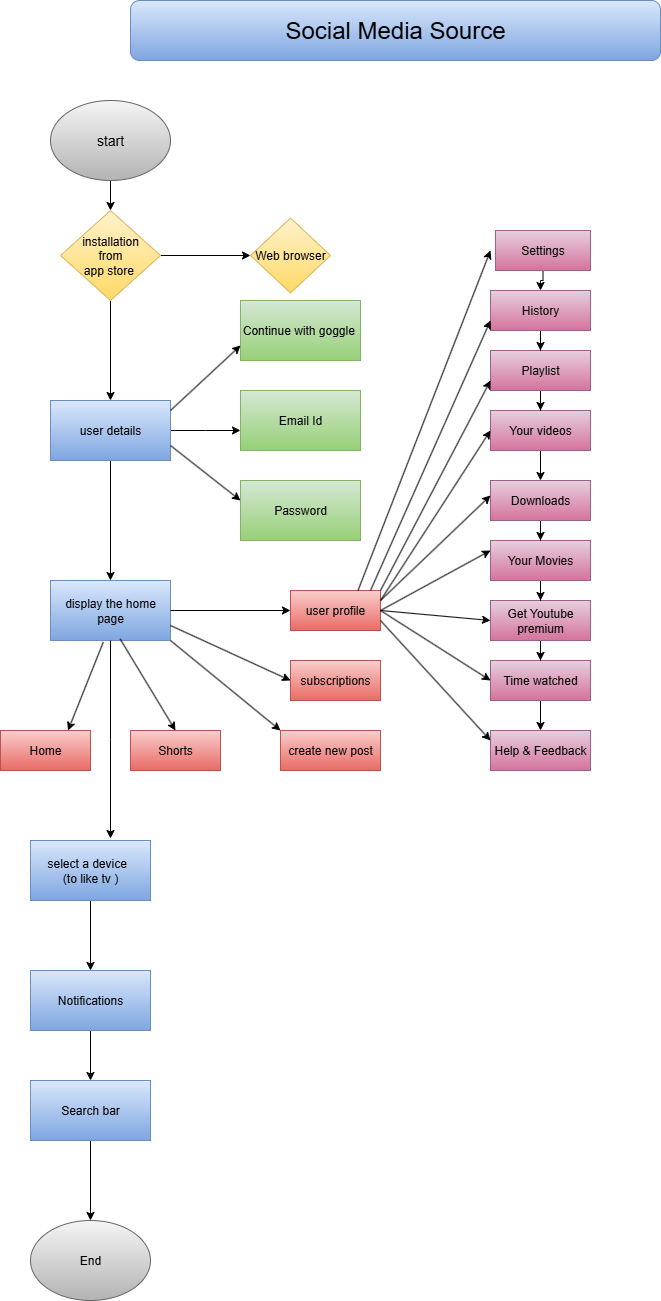

The diagram above was exported from draw.io. Its source (the exported page's mxGraphModel, read from the mxfile embedded in the PNG):
<mxGraphModel dx="1034" dy="604" grid="1" gridSize="10" guides="1" tooltips="1" connect="1" arrows="1" fold="1" page="1" pageScale="1" pageWidth="850" pageHeight="1100" math="0" shadow="0">
  <root>
    <mxCell id="0" />
    <mxCell id="1" parent="0" />
    <mxCell id="aBBk3qwlF6nj8v1Yxg6K-27" value="&lt;font style=&quot;font-size: 24px;&quot;&gt;Social Media Source&lt;/font&gt;" style="rounded=1;whiteSpace=wrap;html=1;fillColor=#dae8fc;gradientColor=#7ea6e0;strokeColor=#6c8ebf;" vertex="1" parent="1">
      <mxGeometry x="170" y="30" width="530" height="60" as="geometry" />
    </mxCell>
    <mxCell id="aBBk3qwlF6nj8v1Yxg6K-33" value="" style="edgeStyle=orthogonalEdgeStyle;rounded=0;orthogonalLoop=1;jettySize=auto;html=1;" edge="1" parent="1" source="aBBk3qwlF6nj8v1Yxg6K-28" target="aBBk3qwlF6nj8v1Yxg6K-31">
      <mxGeometry relative="1" as="geometry" />
    </mxCell>
    <mxCell id="aBBk3qwlF6nj8v1Yxg6K-28" value="&lt;font style=&quot;font-size: 14px;&quot;&gt;start&lt;/font&gt;" style="ellipse;whiteSpace=wrap;html=1;fillColor=#f5f5f5;gradientColor=#b3b3b3;strokeColor=#666666;" vertex="1" parent="1">
      <mxGeometry x="90" y="130" width="120" height="80" as="geometry" />
    </mxCell>
    <mxCell id="aBBk3qwlF6nj8v1Yxg6K-38" style="edgeStyle=orthogonalEdgeStyle;rounded=0;orthogonalLoop=1;jettySize=auto;html=1;" edge="1" parent="1" source="aBBk3qwlF6nj8v1Yxg6K-30">
      <mxGeometry relative="1" as="geometry">
        <mxPoint x="280" y="460" as="targetPoint" />
      </mxGeometry>
    </mxCell>
    <mxCell id="aBBk3qwlF6nj8v1Yxg6K-42" style="edgeStyle=orthogonalEdgeStyle;rounded=0;orthogonalLoop=1;jettySize=auto;html=1;entryX=0.5;entryY=0;entryDx=0;entryDy=0;" edge="1" parent="1" source="aBBk3qwlF6nj8v1Yxg6K-30" target="aBBk3qwlF6nj8v1Yxg6K-32">
      <mxGeometry relative="1" as="geometry" />
    </mxCell>
    <mxCell id="aBBk3qwlF6nj8v1Yxg6K-30" value="user details" style="rounded=0;whiteSpace=wrap;html=1;fillColor=#dae8fc;gradientColor=#7ea6e0;strokeColor=#6c8ebf;" vertex="1" parent="1">
      <mxGeometry x="90" y="430" width="120" height="60" as="geometry" />
    </mxCell>
    <mxCell id="aBBk3qwlF6nj8v1Yxg6K-34" value="" style="edgeStyle=orthogonalEdgeStyle;rounded=0;orthogonalLoop=1;jettySize=auto;html=1;" edge="1" parent="1" source="aBBk3qwlF6nj8v1Yxg6K-31" target="aBBk3qwlF6nj8v1Yxg6K-30">
      <mxGeometry relative="1" as="geometry" />
    </mxCell>
    <mxCell id="aBBk3qwlF6nj8v1Yxg6K-106" style="edgeStyle=orthogonalEdgeStyle;rounded=0;orthogonalLoop=1;jettySize=auto;html=1;entryX=0;entryY=0.5;entryDx=0;entryDy=0;" edge="1" parent="1" source="aBBk3qwlF6nj8v1Yxg6K-31" target="aBBk3qwlF6nj8v1Yxg6K-104">
      <mxGeometry relative="1" as="geometry" />
    </mxCell>
    <mxCell id="aBBk3qwlF6nj8v1Yxg6K-31" value="installation&lt;div&gt;&amp;nbsp;from&amp;nbsp;&lt;div&gt;app store&amp;nbsp;&lt;/div&gt;&lt;/div&gt;" style="rhombus;whiteSpace=wrap;html=1;fillColor=#fff2cc;gradientColor=#ffd966;strokeColor=#d6b656;" vertex="1" parent="1">
      <mxGeometry x="100" y="240" width="100" height="90" as="geometry" />
    </mxCell>
    <mxCell id="aBBk3qwlF6nj8v1Yxg6K-32" value="display the home page" style="rounded=0;whiteSpace=wrap;html=1;fillColor=#dae8fc;gradientColor=#7ea6e0;strokeColor=#6c8ebf;" vertex="1" parent="1">
      <mxGeometry x="90" y="610" width="120" height="60" as="geometry" />
    </mxCell>
    <mxCell id="aBBk3qwlF6nj8v1Yxg6K-35" value="Continue with goggle&amp;nbsp;" style="rounded=0;whiteSpace=wrap;html=1;fillColor=#d5e8d4;gradientColor=#97d077;strokeColor=#82b366;" vertex="1" parent="1">
      <mxGeometry x="280" y="330" width="120" height="60" as="geometry" />
    </mxCell>
    <mxCell id="aBBk3qwlF6nj8v1Yxg6K-36" value="Email Id" style="rounded=0;whiteSpace=wrap;html=1;fillColor=#d5e8d4;gradientColor=#97d077;strokeColor=#82b366;" vertex="1" parent="1">
      <mxGeometry x="280" y="420" width="120" height="60" as="geometry" />
    </mxCell>
    <mxCell id="aBBk3qwlF6nj8v1Yxg6K-37" value="Password" style="rounded=0;whiteSpace=wrap;html=1;fillColor=#d5e8d4;gradientColor=#97d077;strokeColor=#82b366;" vertex="1" parent="1">
      <mxGeometry x="280" y="510" width="120" height="60" as="geometry" />
    </mxCell>
    <mxCell id="aBBk3qwlF6nj8v1Yxg6K-40" value="" style="endArrow=classic;html=1;rounded=0;entryX=0;entryY=0.75;entryDx=0;entryDy=0;" edge="1" parent="1" target="aBBk3qwlF6nj8v1Yxg6K-35">
      <mxGeometry width="50" height="50" relative="1" as="geometry">
        <mxPoint x="210" y="440" as="sourcePoint" />
        <mxPoint x="260" y="390" as="targetPoint" />
      </mxGeometry>
    </mxCell>
    <mxCell id="aBBk3qwlF6nj8v1Yxg6K-41" value="" style="endArrow=classic;html=1;rounded=0;exitX=1;exitY=0.75;exitDx=0;exitDy=0;" edge="1" parent="1" source="aBBk3qwlF6nj8v1Yxg6K-30">
      <mxGeometry width="50" height="50" relative="1" as="geometry">
        <mxPoint x="230" y="580" as="sourcePoint" />
        <mxPoint x="280" y="530" as="targetPoint" />
      </mxGeometry>
    </mxCell>
    <mxCell id="aBBk3qwlF6nj8v1Yxg6K-43" value="subscriptions" style="rounded=0;whiteSpace=wrap;html=1;fillColor=#f8cecc;gradientColor=#ea6b66;strokeColor=#b85450;" vertex="1" parent="1">
      <mxGeometry x="330" y="690" width="90" height="40" as="geometry" />
    </mxCell>
    <mxCell id="aBBk3qwlF6nj8v1Yxg6K-44" value="create new post" style="rounded=0;whiteSpace=wrap;html=1;fillColor=#f8cecc;gradientColor=#ea6b66;strokeColor=#b85450;" vertex="1" parent="1">
      <mxGeometry x="320" y="760" width="100" height="40" as="geometry" />
    </mxCell>
    <mxCell id="aBBk3qwlF6nj8v1Yxg6K-45" value="user profile" style="rounded=0;whiteSpace=wrap;html=1;fillColor=#f8cecc;gradientColor=#ea6b66;strokeColor=#b85450;" vertex="1" parent="1">
      <mxGeometry x="330" y="620" width="90" height="40" as="geometry" />
    </mxCell>
    <mxCell id="aBBk3qwlF6nj8v1Yxg6K-46" value="Shorts" style="rounded=0;whiteSpace=wrap;html=1;fillColor=#f8cecc;gradientColor=#ea6b66;strokeColor=#b85450;" vertex="1" parent="1">
      <mxGeometry x="170" y="760" width="90" height="40" as="geometry" />
    </mxCell>
    <mxCell id="aBBk3qwlF6nj8v1Yxg6K-47" value="Home" style="rounded=0;whiteSpace=wrap;html=1;fillColor=#f8cecc;gradientColor=#ea6b66;strokeColor=#b85450;" vertex="1" parent="1">
      <mxGeometry x="40" y="760" width="90" height="40" as="geometry" />
    </mxCell>
    <mxCell id="aBBk3qwlF6nj8v1Yxg6K-49" style="edgeStyle=orthogonalEdgeStyle;rounded=0;orthogonalLoop=1;jettySize=auto;html=1;exitX=0.5;exitY=1;exitDx=0;exitDy=0;" edge="1" parent="1" source="aBBk3qwlF6nj8v1Yxg6K-43" target="aBBk3qwlF6nj8v1Yxg6K-43">
      <mxGeometry relative="1" as="geometry" />
    </mxCell>
    <mxCell id="aBBk3qwlF6nj8v1Yxg6K-51" style="edgeStyle=orthogonalEdgeStyle;rounded=0;orthogonalLoop=1;jettySize=auto;html=1;exitX=0.5;exitY=1;exitDx=0;exitDy=0;" edge="1" parent="1" source="aBBk3qwlF6nj8v1Yxg6K-43" target="aBBk3qwlF6nj8v1Yxg6K-43">
      <mxGeometry relative="1" as="geometry" />
    </mxCell>
    <mxCell id="aBBk3qwlF6nj8v1Yxg6K-52" value="" style="endArrow=classic;html=1;rounded=0;entryX=0;entryY=0;entryDx=0;entryDy=0;exitX=1;exitY=1;exitDx=0;exitDy=0;" edge="1" parent="1" source="aBBk3qwlF6nj8v1Yxg6K-32" target="aBBk3qwlF6nj8v1Yxg6K-44">
      <mxGeometry width="50" height="50" relative="1" as="geometry">
        <mxPoint x="200" y="740" as="sourcePoint" />
        <mxPoint x="250" y="690" as="targetPoint" />
      </mxGeometry>
    </mxCell>
    <mxCell id="aBBk3qwlF6nj8v1Yxg6K-53" value="" style="endArrow=classic;html=1;rounded=0;entryX=0;entryY=0.5;entryDx=0;entryDy=0;exitX=1;exitY=0.75;exitDx=0;exitDy=0;" edge="1" parent="1" source="aBBk3qwlF6nj8v1Yxg6K-32" target="aBBk3qwlF6nj8v1Yxg6K-43">
      <mxGeometry width="50" height="50" relative="1" as="geometry">
        <mxPoint x="230" y="720" as="sourcePoint" />
        <mxPoint x="280" y="670" as="targetPoint" />
      </mxGeometry>
    </mxCell>
    <mxCell id="aBBk3qwlF6nj8v1Yxg6K-54" value="" style="endArrow=classic;html=1;rounded=0;exitX=1;exitY=0.5;exitDx=0;exitDy=0;entryX=0;entryY=0.5;entryDx=0;entryDy=0;" edge="1" parent="1" source="aBBk3qwlF6nj8v1Yxg6K-32" target="aBBk3qwlF6nj8v1Yxg6K-45">
      <mxGeometry width="50" height="50" relative="1" as="geometry">
        <mxPoint x="260" y="680" as="sourcePoint" />
        <mxPoint x="310" y="630" as="targetPoint" />
      </mxGeometry>
    </mxCell>
    <mxCell id="aBBk3qwlF6nj8v1Yxg6K-56" value="" style="endArrow=classic;html=1;rounded=0;entryX=0.75;entryY=0;entryDx=0;entryDy=0;exitX=0.44;exitY=1.027;exitDx=0;exitDy=0;exitPerimeter=0;" edge="1" parent="1" source="aBBk3qwlF6nj8v1Yxg6K-32" target="aBBk3qwlF6nj8v1Yxg6K-47">
      <mxGeometry width="50" height="50" relative="1" as="geometry">
        <mxPoint x="70" y="760" as="sourcePoint" />
        <mxPoint x="120" y="710" as="targetPoint" />
      </mxGeometry>
    </mxCell>
    <mxCell id="aBBk3qwlF6nj8v1Yxg6K-57" value="" style="endArrow=classic;html=1;rounded=0;entryX=0.5;entryY=0;entryDx=0;entryDy=0;exitX=0.58;exitY=0.973;exitDx=0;exitDy=0;exitPerimeter=0;" edge="1" parent="1" source="aBBk3qwlF6nj8v1Yxg6K-32" target="aBBk3qwlF6nj8v1Yxg6K-46">
      <mxGeometry width="50" height="50" relative="1" as="geometry">
        <mxPoint x="170" y="680" as="sourcePoint" />
        <mxPoint x="170" y="840" as="targetPoint" />
      </mxGeometry>
    </mxCell>
    <mxCell id="aBBk3qwlF6nj8v1Yxg6K-58" value="Help &amp;amp; Feedback" style="rounded=0;whiteSpace=wrap;html=1;fillColor=#e6d0de;gradientColor=#d5739d;strokeColor=#996185;" vertex="1" parent="1">
      <mxGeometry x="530" y="760" width="100" height="40" as="geometry" />
    </mxCell>
    <mxCell id="aBBk3qwlF6nj8v1Yxg6K-74" value="" style="edgeStyle=orthogonalEdgeStyle;rounded=0;orthogonalLoop=1;jettySize=auto;html=1;" edge="1" parent="1" source="aBBk3qwlF6nj8v1Yxg6K-59" target="aBBk3qwlF6nj8v1Yxg6K-58">
      <mxGeometry relative="1" as="geometry" />
    </mxCell>
    <mxCell id="aBBk3qwlF6nj8v1Yxg6K-59" value="Time watched" style="rounded=0;whiteSpace=wrap;html=1;fillColor=#e6d0de;gradientColor=#d5739d;strokeColor=#996185;" vertex="1" parent="1">
      <mxGeometry x="530" y="690" width="100" height="40" as="geometry" />
    </mxCell>
    <mxCell id="aBBk3qwlF6nj8v1Yxg6K-73" value="" style="edgeStyle=orthogonalEdgeStyle;rounded=0;orthogonalLoop=1;jettySize=auto;html=1;" edge="1" parent="1" source="aBBk3qwlF6nj8v1Yxg6K-60" target="aBBk3qwlF6nj8v1Yxg6K-59">
      <mxGeometry relative="1" as="geometry" />
    </mxCell>
    <mxCell id="aBBk3qwlF6nj8v1Yxg6K-60" value="Get Youtube premium" style="rounded=0;whiteSpace=wrap;html=1;fillColor=#e6d0de;gradientColor=#d5739d;strokeColor=#996185;" vertex="1" parent="1">
      <mxGeometry x="530" y="630" width="100" height="40" as="geometry" />
    </mxCell>
    <mxCell id="aBBk3qwlF6nj8v1Yxg6K-72" value="" style="edgeStyle=orthogonalEdgeStyle;rounded=0;orthogonalLoop=1;jettySize=auto;html=1;" edge="1" parent="1" source="aBBk3qwlF6nj8v1Yxg6K-61" target="aBBk3qwlF6nj8v1Yxg6K-60">
      <mxGeometry relative="1" as="geometry" />
    </mxCell>
    <mxCell id="aBBk3qwlF6nj8v1Yxg6K-61" value="Your Movies" style="rounded=0;whiteSpace=wrap;html=1;fillColor=#e6d0de;gradientColor=#d5739d;strokeColor=#996185;" vertex="1" parent="1">
      <mxGeometry x="530" y="570" width="100" height="40" as="geometry" />
    </mxCell>
    <mxCell id="aBBk3qwlF6nj8v1Yxg6K-71" value="" style="edgeStyle=orthogonalEdgeStyle;rounded=0;orthogonalLoop=1;jettySize=auto;html=1;" edge="1" parent="1" source="aBBk3qwlF6nj8v1Yxg6K-62" target="aBBk3qwlF6nj8v1Yxg6K-61">
      <mxGeometry relative="1" as="geometry" />
    </mxCell>
    <mxCell id="aBBk3qwlF6nj8v1Yxg6K-62" value="Downloads" style="rounded=0;whiteSpace=wrap;html=1;fillColor=#e6d0de;gradientColor=#d5739d;strokeColor=#996185;" vertex="1" parent="1">
      <mxGeometry x="530" y="510" width="100" height="40" as="geometry" />
    </mxCell>
    <mxCell id="aBBk3qwlF6nj8v1Yxg6K-68" value="" style="edgeStyle=orthogonalEdgeStyle;rounded=0;orthogonalLoop=1;jettySize=auto;html=1;" edge="1" parent="1" source="aBBk3qwlF6nj8v1Yxg6K-63" target="aBBk3qwlF6nj8v1Yxg6K-62">
      <mxGeometry relative="1" as="geometry" />
    </mxCell>
    <mxCell id="aBBk3qwlF6nj8v1Yxg6K-63" value="Your videos" style="rounded=0;whiteSpace=wrap;html=1;fillColor=#e6d0de;gradientColor=#d5739d;strokeColor=#996185;" vertex="1" parent="1">
      <mxGeometry x="530" y="440" width="100" height="40" as="geometry" />
    </mxCell>
    <mxCell id="aBBk3qwlF6nj8v1Yxg6K-70" value="" style="edgeStyle=orthogonalEdgeStyle;rounded=0;orthogonalLoop=1;jettySize=auto;html=1;" edge="1" parent="1" source="aBBk3qwlF6nj8v1Yxg6K-64" target="aBBk3qwlF6nj8v1Yxg6K-63">
      <mxGeometry relative="1" as="geometry" />
    </mxCell>
    <mxCell id="aBBk3qwlF6nj8v1Yxg6K-64" value="Playlist" style="rounded=0;whiteSpace=wrap;html=1;fillColor=#e6d0de;gradientColor=#d5739d;strokeColor=#996185;" vertex="1" parent="1">
      <mxGeometry x="530" y="380" width="100" height="40" as="geometry" />
    </mxCell>
    <mxCell id="aBBk3qwlF6nj8v1Yxg6K-69" value="" style="edgeStyle=orthogonalEdgeStyle;rounded=0;orthogonalLoop=1;jettySize=auto;html=1;" edge="1" parent="1" source="aBBk3qwlF6nj8v1Yxg6K-65" target="aBBk3qwlF6nj8v1Yxg6K-64">
      <mxGeometry relative="1" as="geometry" />
    </mxCell>
    <mxCell id="aBBk3qwlF6nj8v1Yxg6K-65" value="History" style="rounded=0;whiteSpace=wrap;html=1;fillColor=#e6d0de;gradientColor=#d5739d;strokeColor=#996185;" vertex="1" parent="1">
      <mxGeometry x="530" y="320" width="100" height="40" as="geometry" />
    </mxCell>
    <mxCell id="aBBk3qwlF6nj8v1Yxg6K-66" style="edgeStyle=orthogonalEdgeStyle;rounded=0;orthogonalLoop=1;jettySize=auto;html=1;exitX=0.5;exitY=1;exitDx=0;exitDy=0;" edge="1" parent="1" source="aBBk3qwlF6nj8v1Yxg6K-64" target="aBBk3qwlF6nj8v1Yxg6K-64">
      <mxGeometry relative="1" as="geometry" />
    </mxCell>
    <mxCell id="aBBk3qwlF6nj8v1Yxg6K-103" value="" style="edgeStyle=orthogonalEdgeStyle;rounded=0;orthogonalLoop=1;jettySize=auto;html=1;" edge="1" parent="1" source="aBBk3qwlF6nj8v1Yxg6K-75" target="aBBk3qwlF6nj8v1Yxg6K-65">
      <mxGeometry relative="1" as="geometry">
        <Array as="points">
          <mxPoint x="583" y="310" />
          <mxPoint x="580" y="310" />
        </Array>
      </mxGeometry>
    </mxCell>
    <mxCell id="aBBk3qwlF6nj8v1Yxg6K-75" value="Settings" style="rounded=0;whiteSpace=wrap;html=1;fillColor=#e6d0de;gradientColor=#d5739d;strokeColor=#996185;" vertex="1" parent="1">
      <mxGeometry x="535" y="260" width="95" height="40" as="geometry" />
    </mxCell>
    <mxCell id="aBBk3qwlF6nj8v1Yxg6K-77" value="" style="endArrow=classic;html=1;rounded=0;entryX=0;entryY=0.25;entryDx=0;entryDy=0;exitX=1;exitY=0.75;exitDx=0;exitDy=0;" edge="1" parent="1" source="aBBk3qwlF6nj8v1Yxg6K-45" target="aBBk3qwlF6nj8v1Yxg6K-58">
      <mxGeometry width="50" height="50" relative="1" as="geometry">
        <mxPoint x="460" y="810" as="sourcePoint" />
        <mxPoint x="510" y="760" as="targetPoint" />
      </mxGeometry>
    </mxCell>
    <mxCell id="aBBk3qwlF6nj8v1Yxg6K-78" value="" style="endArrow=classic;html=1;rounded=0;entryX=0;entryY=0.5;entryDx=0;entryDy=0;" edge="1" parent="1" target="aBBk3qwlF6nj8v1Yxg6K-59">
      <mxGeometry width="50" height="50" relative="1" as="geometry">
        <mxPoint x="420" y="640" as="sourcePoint" />
        <mxPoint x="490" y="680" as="targetPoint" />
      </mxGeometry>
    </mxCell>
    <mxCell id="aBBk3qwlF6nj8v1Yxg6K-79" value="" style="endArrow=classic;html=1;rounded=0;entryX=0;entryY=0.5;entryDx=0;entryDy=0;" edge="1" parent="1" target="aBBk3qwlF6nj8v1Yxg6K-60">
      <mxGeometry width="50" height="50" relative="1" as="geometry">
        <mxPoint x="420" y="640" as="sourcePoint" />
        <mxPoint x="510" y="640" as="targetPoint" />
      </mxGeometry>
    </mxCell>
    <mxCell id="aBBk3qwlF6nj8v1Yxg6K-80" value="" style="endArrow=classic;html=1;rounded=0;entryX=0;entryY=0.25;entryDx=0;entryDy=0;" edge="1" parent="1" target="aBBk3qwlF6nj8v1Yxg6K-61">
      <mxGeometry width="50" height="50" relative="1" as="geometry">
        <mxPoint x="420" y="640" as="sourcePoint" />
        <mxPoint x="510" y="590" as="targetPoint" />
      </mxGeometry>
    </mxCell>
    <mxCell id="aBBk3qwlF6nj8v1Yxg6K-81" value="" style="endArrow=classic;html=1;rounded=0;" edge="1" parent="1">
      <mxGeometry width="50" height="50" relative="1" as="geometry">
        <mxPoint x="420" y="630" as="sourcePoint" />
        <mxPoint x="530" y="525" as="targetPoint" />
      </mxGeometry>
    </mxCell>
    <mxCell id="aBBk3qwlF6nj8v1Yxg6K-82" value="" style="endArrow=classic;html=1;rounded=0;entryX=0;entryY=0.5;entryDx=0;entryDy=0;" edge="1" parent="1" target="aBBk3qwlF6nj8v1Yxg6K-63">
      <mxGeometry width="50" height="50" relative="1" as="geometry">
        <mxPoint x="420" y="630" as="sourcePoint" />
        <mxPoint x="475" y="590" as="targetPoint" />
      </mxGeometry>
    </mxCell>
    <mxCell id="aBBk3qwlF6nj8v1Yxg6K-83" value="" style="endArrow=classic;html=1;rounded=0;entryX=0;entryY=0.75;entryDx=0;entryDy=0;exitX=1;exitY=0;exitDx=0;exitDy=0;" edge="1" parent="1" source="aBBk3qwlF6nj8v1Yxg6K-45" target="aBBk3qwlF6nj8v1Yxg6K-64">
      <mxGeometry width="50" height="50" relative="1" as="geometry">
        <mxPoint x="425" y="615" as="sourcePoint" />
        <mxPoint x="475" y="565" as="targetPoint" />
      </mxGeometry>
    </mxCell>
    <mxCell id="aBBk3qwlF6nj8v1Yxg6K-84" value="" style="endArrow=classic;html=1;rounded=0;entryX=0;entryY=0.75;entryDx=0;entryDy=0;" edge="1" parent="1" target="aBBk3qwlF6nj8v1Yxg6K-65">
      <mxGeometry width="50" height="50" relative="1" as="geometry">
        <mxPoint x="410" y="620" as="sourcePoint" />
        <mxPoint x="460" y="570" as="targetPoint" />
      </mxGeometry>
    </mxCell>
    <mxCell id="aBBk3qwlF6nj8v1Yxg6K-85" value="" style="endArrow=classic;html=1;rounded=0;exitX=0.75;exitY=0;exitDx=0;exitDy=0;" edge="1" parent="1" source="aBBk3qwlF6nj8v1Yxg6K-45">
      <mxGeometry width="50" height="50" relative="1" as="geometry">
        <mxPoint x="420" y="620" as="sourcePoint" />
        <mxPoint x="530" y="280" as="targetPoint" />
      </mxGeometry>
    </mxCell>
    <mxCell id="aBBk3qwlF6nj8v1Yxg6K-96" value="" style="edgeStyle=orthogonalEdgeStyle;rounded=0;orthogonalLoop=1;jettySize=auto;html=1;" edge="1" parent="1" source="aBBk3qwlF6nj8v1Yxg6K-91" target="aBBk3qwlF6nj8v1Yxg6K-93">
      <mxGeometry relative="1" as="geometry" />
    </mxCell>
    <mxCell id="aBBk3qwlF6nj8v1Yxg6K-91" value="&amp;nbsp; &amp;nbsp; select a device&amp;nbsp; &amp;nbsp; &amp;nbsp;&amp;nbsp;&lt;div&gt;(to like tv )&lt;/div&gt;" style="rounded=0;whiteSpace=wrap;html=1;fillColor=#dae8fc;gradientColor=#7ea6e0;strokeColor=#6c8ebf;" vertex="1" parent="1">
      <mxGeometry x="70" y="870" width="120" height="60" as="geometry" />
    </mxCell>
    <mxCell id="aBBk3qwlF6nj8v1Yxg6K-99" value="" style="edgeStyle=orthogonalEdgeStyle;rounded=0;orthogonalLoop=1;jettySize=auto;html=1;" edge="1" parent="1" source="aBBk3qwlF6nj8v1Yxg6K-92" target="aBBk3qwlF6nj8v1Yxg6K-98">
      <mxGeometry relative="1" as="geometry" />
    </mxCell>
    <mxCell id="aBBk3qwlF6nj8v1Yxg6K-92" value="Search bar" style="rounded=0;whiteSpace=wrap;html=1;fillColor=#dae8fc;gradientColor=#7ea6e0;strokeColor=#6c8ebf;" vertex="1" parent="1">
      <mxGeometry x="70" y="1110" width="120" height="60" as="geometry" />
    </mxCell>
    <mxCell id="aBBk3qwlF6nj8v1Yxg6K-97" value="" style="edgeStyle=orthogonalEdgeStyle;rounded=0;orthogonalLoop=1;jettySize=auto;html=1;" edge="1" parent="1" source="aBBk3qwlF6nj8v1Yxg6K-93" target="aBBk3qwlF6nj8v1Yxg6K-92">
      <mxGeometry relative="1" as="geometry" />
    </mxCell>
    <mxCell id="aBBk3qwlF6nj8v1Yxg6K-93" value="Notifications" style="rounded=0;whiteSpace=wrap;html=1;fillColor=#dae8fc;gradientColor=#7ea6e0;strokeColor=#6c8ebf;" vertex="1" parent="1">
      <mxGeometry x="70" y="1000" width="120" height="60" as="geometry" />
    </mxCell>
    <mxCell id="aBBk3qwlF6nj8v1Yxg6K-95" style="edgeStyle=orthogonalEdgeStyle;rounded=0;orthogonalLoop=1;jettySize=auto;html=1;" edge="1" parent="1" source="aBBk3qwlF6nj8v1Yxg6K-32">
      <mxGeometry relative="1" as="geometry">
        <mxPoint x="150" y="868" as="targetPoint" />
      </mxGeometry>
    </mxCell>
    <mxCell id="aBBk3qwlF6nj8v1Yxg6K-98" value="End" style="ellipse;whiteSpace=wrap;html=1;fillColor=#f5f5f5;gradientColor=#b3b3b3;strokeColor=#666666;" vertex="1" parent="1">
      <mxGeometry x="70" y="1250" width="120" height="80" as="geometry" />
    </mxCell>
    <mxCell id="aBBk3qwlF6nj8v1Yxg6K-104" value="Web browser" style="rhombus;whiteSpace=wrap;html=1;fillColor=#fff2cc;gradientColor=#ffd966;strokeColor=#d6b656;" vertex="1" parent="1">
      <mxGeometry x="290" y="247.5" width="80" height="75" as="geometry" />
    </mxCell>
  </root>
</mxGraphModel>